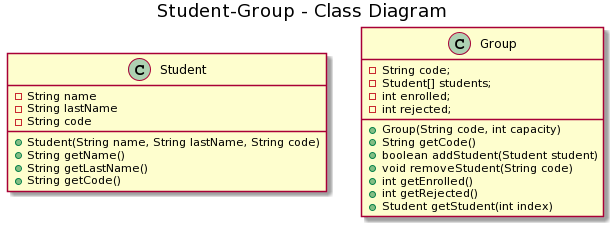

The diagram above was rendered by PlantUML. Its source (embedded in the PNG):
@startuml
title Student-Group - Class Diagram


class Student {
  -String name
  -String lastName
  -String code
  +Student(String name, String lastName, String code)
  +String getName()
  +String getLastName()
  +String getCode()
}

class Group{
   -String code; 
   -Student[] students;
   -int enrolled; 
   -int rejected;
   +Group(String code, int capacity)
   +String getCode() 
   +boolean addStudent(Student student)
   +void removeStudent(String code)
   +int getEnrolled()
   +int getRejected()
   +Student getStudent(int index)
}
@enduml